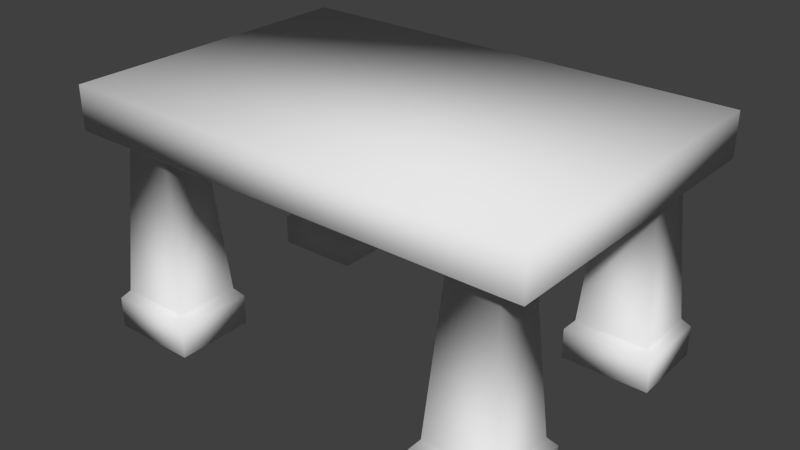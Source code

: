 # Source: table2.blend  (saved by Blender 2.73.0; exported with 4.5.12 LTS)
import bpy
from mathutils import Matrix  # noqa: F401  (used for matrix-valued properties, if any)

bpy.ops.wm.read_factory_settings(use_empty=True)
scene = bpy.context.scene
scene.name = 'Scene'

# ---- collections
col_collection_1 = bpy.data.collections.new('Collection 1'); scene.collection.children.link(col_collection_1)

# ---- materials (node trees are filled in below, after node groups)
mat_material = bpy.data.materials.new('Material')
mat_material.alpha_threshold = 0.0
mat_material.use_transparent_shadow = False
mat_material.roughness = 0.5

# ---- material node trees

# ---- world
world_world = bpy.data.worlds.new('World'); scene.world = world_world
world_world.color = (0.05088, 0.05088, 0.05088)
world_world.use_sun_shadow = False
world_world.sun_shadow_jitter_overblur = 0.0
world_world.cycles.sampling_method = 'MANUAL'
world_world.cycles.sample_map_resolution = 256

# ---- meshes
me_cube = bpy.data.meshes.new('Cube')
me_cube.from_pydata([(-0.8859, -0.5499, 0.7055), (-0.8859, 0.553, 0.7055), (0.7781, 0.553, 0.7055), (0.7781, -0.5499, 0.7055), (-0.8859, -0.5499, 0.8587), (-0.8859, 0.553, 0.8587), (0.7781, 0.553, 0.8587), (0.7781, -0.5499, 0.8587), (-0.7694, -0.4727, 0.6488), (-0.7712, 0.4756, 0.6488), (0.6609, 0.4761, 0.6488), (0.6615, -0.4722, 0.6488), (-0.5956, -0.316, 0.6488), (-0.5963, 0.3199, 0.6488), (0.4872, 0.3194, 0.6488), (0.4866, -0.3165, 0.6488), (0.4881, -0.4732, 0.6488), (0.6615, -0.3153, 0.6488), (0.6621, 0.32, 0.6488), (0.4875, 0.4752, 0.6488), (-0.5972, 0.4756, 0.6488), (-0.7701, 0.3195, 0.6488), (-0.5933, -0.4727, 0.6488), (-0.7694, -0.3179, 0.6488), (-0.8108, -0.5095, 0.1324), (-0.5547, -0.2787, 0.1324), (-0.5513, -0.5095, 0.1324), (-0.8108, -0.2815, 0.1324), (-0.8368, -0.5327, 0.1031), (-0.5291, -0.2553, 0.1031), (-0.525, -0.5327, 0.1031), (-0.8368, -0.2587, 0.1031), (-0.8368, -0.5327, -0.0055), (-0.5291, -0.2553, -0.0055), (-0.525, -0.5327, -0.0055), (-0.8368, -0.2587, -0.0055), (0.7029, -0.2801, 0.1324), (0.4468, -0.511, 0.1324), (0.4434, -0.2801, 0.1324), (0.7029, -0.5081, 0.1324), (0.7289, -0.257, 0.1031), (0.4212, -0.5344, 0.1031), (0.4171, -0.257, 0.1031), (0.7289, -0.531, 0.1031), (0.7289, -0.257, -0.0055), (0.4212, -0.5344, -0.0055), (0.4171, -0.257, -0.0055), (0.7289, -0.531, -0.0055), (0.4451, 0.283, 0.1324), (0.7012, 0.5138, 0.1324), (0.7046, 0.283, 0.1324), (0.4451, 0.511, 0.1324), (0.4191, 0.2598, 0.1031), (0.7268, 0.5372, 0.1031), (0.7309, 0.2598, 0.1031), (0.4191, 0.5338, 0.1031), (0.4191, 0.2598, -0.0055), (0.7268, 0.5372, -0.0055), (0.7309, 0.2598, -0.0055), (0.4191, 0.5338, -0.0055), (-0.5556, 0.5124, 0.1324), (-0.8116, 0.2816, 0.1324), (-0.8151, 0.5124, 0.1324), (-0.5556, 0.2844, 0.1324), (-0.5296, 0.5355, 0.1031), (-0.8373, 0.2581, 0.1031), (-0.8414, 0.5355, 0.1031), (-0.5296, 0.2615, 0.1031), (-0.5296, 0.5355, -0.0055), (-0.8373, 0.2581, -0.0055), (-0.8414, 0.5355, -0.0055), (-0.5296, 0.2615, -0.0055)], [], [(4, 5, 1, 0), (5, 6, 2, 1), (6, 7, 3, 2), (7, 4, 0, 3), (3, 0, 8, 22, 16, 11), (7, 6, 5, 4), (12, 22, 26, 25), (2, 3, 11, 17, 18, 10), (1, 2, 10, 19, 20, 9), (0, 1, 9, 21, 23, 8), (12, 13, 14, 15), (8, 23, 27, 24), (26, 24, 28, 30), (24, 27, 31, 28), (16, 22, 12, 15), (23, 12, 25, 27), (18, 17, 15, 14), (22, 8, 24, 26), (20, 19, 14, 13), (25, 26, 30, 29), (27, 25, 29, 31), (23, 21, 13, 12), (29, 30, 34, 33), (30, 28, 32, 34), (31, 29, 33, 35), (28, 31, 35, 32), (32, 35, 33, 34), (15, 17, 36, 38), (17, 11, 39, 36), (38, 36, 40, 42), (36, 39, 43, 40), (16, 15, 38, 37), (11, 16, 37, 39), (37, 38, 42, 41), (39, 37, 41, 43), (41, 42, 46, 45), (42, 40, 44, 46), (43, 41, 45, 47), (40, 43, 47, 44), (44, 47, 45, 46), (19, 10, 49, 51), (50, 48, 52, 54), (48, 51, 55, 52), (14, 19, 51, 48), (18, 14, 48, 50), (49, 50, 54, 53), (51, 49, 53, 55), (53, 54, 58, 57), (54, 52, 56, 58), (55, 53, 57, 59), (52, 55, 59, 56), (56, 59, 57, 58), (21, 9, 62, 61), (9, 20, 60, 62), (62, 60, 64, 66), (60, 63, 67, 64), (13, 21, 61, 63), (20, 13, 63, 60), (61, 62, 66, 65), (63, 61, 65, 67), (65, 66, 70, 69), (66, 64, 68, 70), (67, 65, 69, 71), (64, 67, 71, 68), (68, 71, 69, 70), (10, 18, 50, 49)])
me_cube.polygons.foreach_set('use_smooth', [True] * 66)
_uv = me_cube.uv_layers.new(name='UVMap')
_uv.uv.foreach_set('vector', [0.01509, 0.9401, 0.4024, 0.9401, 0.4024, 0.994, 0.01509, 0.994, 0.4024, 0.9401, 0.9869, 0.9401, 0.9869, 0.994, 0.4024, 0.994, 0.9869, 0.9339, 0.5995, 0.9339, 0.5995, 0.8801, 0.9869, 0.8801, 0.5995, 0.9339, 0.01509, 0.9339, 0.01509, 0.8801, 0.5995, 0.8801, 0.3828, 0.4005, 0.3814, 0.8513, 0.3556, 0.818, 0.3561, 0.7716, 0.3565, 0.493, 0.3574, 0.4383, 0.4656, 0.07905, 0.9878, 0.07793, 0.9895, 0.8658, 0.4673, 0.8669, 0.2696, 0.3466, 0.234, 0.387, 0.07949, 0.2789, 0.1255, 0.1864, 0.07101, 0.4091, 0.3828, 0.4005, 0.3574, 0.4383, 0.3118, 0.4389, 0.1383, 0.4419, 0.09698, 0.4426, 0.07101, 0.8604, 0.07101, 0.4091, 0.09698, 0.4426, 0.09663, 0.4884, 0.097, 0.7682, 0.09624, 0.8227, 0.3814, 0.8513, 0.07101, 0.8604, 0.09624, 0.8227, 0.1405, 0.822, 0.3148, 0.8186, 0.3556, 0.818, 0.3143, 0.772, 0.1413, 0.7707, 0.1384, 0.4887, 0.3123, 0.4903, 0.37, 0.2927, 0.319, 0.3127, 0.2106, 0.1118, 0.3097, 0.08084, 0.4327, 0.09406, 0.3097, 0.08084, 0.3057, 0.06175, 0.4496, 0.07459, 0.3097, 0.08084, 0.2106, 0.1118, 0.2042, 0.09904, 0.3057, 0.06175, 0.3565, 0.493, 0.3561, 0.7716, 0.3143, 0.772, 0.3123, 0.4903, 0.319, 0.3127, 0.2696, 0.3466, 0.1255, 0.1864, 0.2106, 0.1118, 0.1383, 0.4419, 0.3118, 0.4389, 0.3123, 0.4903, 0.1384, 0.4887, 0.4325, 0.2846, 0.37, 0.2927, 0.3097, 0.08084, 0.4327, 0.09406, 0.097, 0.7682, 0.09663, 0.4884, 0.1384, 0.4887, 0.1413, 0.7707, 0.1255, 0.1864, 0.07949, 0.2789, 0.05595, 0.2803, 0.1109, 0.175, 0.2106, 0.1118, 0.1255, 0.1864, 0.1109, 0.175, 0.2042, 0.09904, 0.3148, 0.8186, 0.1405, 0.822, 0.1413, 0.7707, 0.3143, 0.772, 0.1109, 0.175, 0.05595, 0.2803, 0.01331, 0.2565, 0.0741, 0.1476, 0.4496, 0.07459, 0.3057, 0.06175, 0.2945, 0.00928, 0.4535, 0.01209, 0.2042, 0.09904, 0.1109, 0.175, 0.0741, 0.1476, 0.1762, 0.05739, 0.3057, 0.06175, 0.2042, 0.09904, 0.1762, 0.05739, 0.2945, 0.00928, 0.09073, 0.3836, 0.02206, 0.3828, 0.02206, 0.3057, 0.09159, 0.3055, 0.4325, 0.2846, 0.37, 0.2927, 0.3097, 0.08084, 0.4327, 0.09406, 0.37, 0.2927, 0.319, 0.3127, 0.2106, 0.1118, 0.3097, 0.08084, 0.4327, 0.09406, 0.3097, 0.08084, 0.3057, 0.06175, 0.4496, 0.07459, 0.3097, 0.08084, 0.2106, 0.1118, 0.2042, 0.09904, 0.3057, 0.06175, 0.2696, 0.3466, 0.234, 0.387, 0.07949, 0.2789, 0.1255, 0.1864, 0.319, 0.3127, 0.2696, 0.3466, 0.1255, 0.1864, 0.2106, 0.1118, 0.1255, 0.1864, 0.07949, 0.2789, 0.05595, 0.2803, 0.1109, 0.175, 0.2106, 0.1118, 0.1255, 0.1864, 0.1109, 0.175, 0.2042, 0.09904, 0.1109, 0.175, 0.05595, 0.2803, 0.01331, 0.2565, 0.0741, 0.1476, 0.4496, 0.07459, 0.3057, 0.06175, 0.2945, 0.00928, 0.4535, 0.01209, 0.2042, 0.09904, 0.1109, 0.175, 0.0741, 0.1476, 0.1762, 0.05739, 0.3057, 0.06175, 0.2042, 0.09904, 0.1762, 0.05739, 0.2945, 0.00928, 0.09073, 0.3836, 0.02206, 0.3828, 0.02206, 0.3057, 0.09159, 0.3055, 0.319, 0.3127, 0.2696, 0.3466, 0.1255, 0.1864, 0.2106, 0.1118, 0.4327, 0.09406, 0.3097, 0.08084, 0.3057, 0.06175, 0.4496, 0.07459, 0.3097, 0.08084, 0.2106, 0.1118, 0.2042, 0.09904, 0.3057, 0.06175, 0.37, 0.2927, 0.319, 0.3127, 0.2106, 0.1118, 0.3097, 0.08084, 0.4325, 0.2846, 0.37, 0.2927, 0.3097, 0.08084, 0.4327, 0.09406, 0.1255, 0.1864, 0.07949, 0.2789, 0.05595, 0.2803, 0.1109, 0.175, 0.2106, 0.1118, 0.1255, 0.1864, 0.1109, 0.175, 0.2042, 0.09904, 0.1109, 0.175, 0.05595, 0.2803, 0.01331, 0.2565, 0.0741, 0.1476, 0.4496, 0.07459, 0.3057, 0.06175, 0.2945, 0.00928, 0.4535, 0.01209, 0.2042, 0.09904, 0.1109, 0.175, 0.0741, 0.1476, 0.1762, 0.05739, 0.3057, 0.06175, 0.2042, 0.09904, 0.1762, 0.05739, 0.2945, 0.00928, 0.09073, 0.3836, 0.02206, 0.3828, 0.02206, 0.3057, 0.09159, 0.3055, 0.2696, 0.3466, 0.234, 0.387, 0.07949, 0.2789, 0.1255, 0.1864, 0.4325, 0.2846, 0.37, 0.2927, 0.3097, 0.08084, 0.4327, 0.09406, 0.4327, 0.09406, 0.3097, 0.08084, 0.3057, 0.06175, 0.4496, 0.07459, 0.3097, 0.08084, 0.2106, 0.1118, 0.2042, 0.09904, 0.3057, 0.06175, 0.319, 0.3127, 0.2696, 0.3466, 0.1255, 0.1864, 0.2106, 0.1118, 0.37, 0.2927, 0.319, 0.3127, 0.2106, 0.1118, 0.3097, 0.08084, 0.1255, 0.1864, 0.07949, 0.2789, 0.05595, 0.2803, 0.1109, 0.175, 0.2106, 0.1118, 0.1255, 0.1864, 0.1109, 0.175, 0.2042, 0.09904, 0.1109, 0.175, 0.05595, 0.2803, 0.01331, 0.2565, 0.0741, 0.1476, 0.4496, 0.07459, 0.3057, 0.06175, 0.2945, 0.00928, 0.4535, 0.01209, 0.2042, 0.09904, 0.1109, 0.175, 0.0741, 0.1476, 0.1762, 0.05739, 0.3057, 0.06175, 0.2042, 0.09904, 0.1762, 0.05739, 0.2945, 0.00928, 0.09073, 0.3836, 0.02206, 0.3828, 0.02206, 0.3057, 0.09159, 0.3055, 0.2696, 0.3466, 0.234, 0.387, 0.07949, 0.2789, 0.1255, 0.1864])
me_cube.materials.append(mat_material)
me_cube.use_remesh_preserve_volume = False
me_cube.use_remesh_preserve_attributes = False
me_cube.use_mirror_vertex_groups = False
me_cube.use_paint_bone_selection = False
me_cube.use_paint_mask = True
me_cube.update()

# ---- objects
ob_cube = bpy.data.objects.new('Cube', me_cube)

# ---- transforms, parenting, visibility, modifiers, constraints
ob_cube.location = (0.0, 0.0, 0.0)
ob_cube.lineart.crease_threshold = 0.0

# ---- collection membership
col_collection_1.objects.link(ob_cube)

# ---- scene / render settings (as saved in the file)
scene.frame_start = 1; scene.frame_end = 250; scene.frame_set(4)
scene.render.engine = 'BLENDER_EEVEE_NEXT'
scene.render.resolution_percentage = 50
scene.render.dither_intensity = 0.0
scene.cycles.use_denoising = False
scene.cycles.samples = 10
scene.cycles.sampling_pattern = 'TABULATED_SOBOL'
scene.cycles.light_sampling_threshold = 0.0
scene.cycles.use_adaptive_sampling = False
scene.cycles.use_light_tree = False
scene.cycles.blur_glossy = 0.0
scene.cycles.pixel_filter_type = 'GAUSSIAN'
scene.cycles.sample_clamp_indirect = 0.0
scene.view_settings.view_transform = 'Standard'
bpy.context.view_layer.update()

# ---- added for rendering (the .blend has no active camera and no usable light): camera, sun
cam_auto = bpy.data.cameras.new('AutoCamera')
cam_auto.lens = 50.0
cam_auto.sensor_width = 36.0
cam_auto.clip_end = 1000.0
ob_auto_camera = bpy.data.objects.new('AutoCamera', cam_auto)
scene.collection.objects.link(ob_auto_camera)
ob_auto_camera.location = (1.95884, -2.41376, 2.0368)
ob_auto_camera.rotation_euler = (1.09748, -7.21219e-08, 0.694738)
scene.camera = ob_auto_camera
light_auto_sun = bpy.data.lights.new('AutoSun', 'SUN')
light_auto_sun.energy = 3.0
light_auto_sun.angle = 0.0523599
ob_auto_sun = bpy.data.objects.new('AutoSun', light_auto_sun)
scene.collection.objects.link(ob_auto_sun)
ob_auto_sun.rotation_euler = (0.872665, 0.174533, 0.523599)
bpy.context.view_layer.update()
